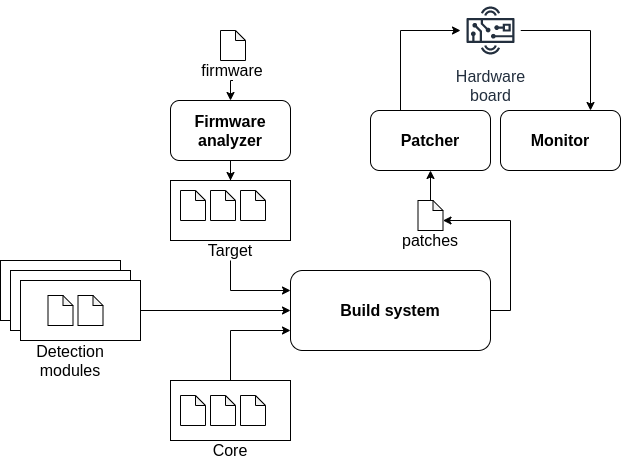

The diagram above was exported from draw.io. Its source (the exported page's mxGraphModel, read from the mxfile embedded in the PNG):
<mxGraphModel dx="1422" dy="811" grid="1" gridSize="10" guides="1" tooltips="1" connect="1" arrows="1" fold="1" page="1" pageScale="1" pageWidth="827" pageHeight="1169" math="0" shadow="0">
  <root>
    <mxCell id="0" />
    <mxCell id="1" parent="0" />
    <mxCell id="3FuOl3i-GBK3lRGcr0gp-19" style="edgeStyle=orthogonalEdgeStyle;rounded=0;orthogonalLoop=1;jettySize=auto;html=1;exitX=0.5;exitY=1;exitDx=0;exitDy=0;fontSize=16;" parent="1" source="3FuOl3i-GBK3lRGcr0gp-1" target="3FuOl3i-GBK3lRGcr0gp-15" edge="1">
      <mxGeometry relative="1" as="geometry" />
    </mxCell>
    <mxCell id="3FuOl3i-GBK3lRGcr0gp-1" value="Firmware analyzer" style="rounded=1;whiteSpace=wrap;html=1;fontStyle=1;fontSize=16;" parent="1" vertex="1">
      <mxGeometry x="200" y="120" width="120" height="60" as="geometry" />
    </mxCell>
    <mxCell id="3FuOl3i-GBK3lRGcr0gp-44" style="edgeStyle=orthogonalEdgeStyle;rounded=0;orthogonalLoop=1;jettySize=auto;html=1;exitX=1;exitY=0.5;exitDx=0;exitDy=0;entryX=0;entryY=0;entryDx=25;entryDy=20;entryPerimeter=0;startArrow=none;startFill=0;endArrow=classic;endFill=1;fontSize=16;" parent="1" source="3FuOl3i-GBK3lRGcr0gp-2" target="3FuOl3i-GBK3lRGcr0gp-36" edge="1">
      <mxGeometry relative="1" as="geometry" />
    </mxCell>
    <mxCell id="3FuOl3i-GBK3lRGcr0gp-2" value="Build system" style="rounded=1;whiteSpace=wrap;html=1;fontStyle=1;fontSize=16;" parent="1" vertex="1">
      <mxGeometry x="320" y="290" width="200" height="80" as="geometry" />
    </mxCell>
    <mxCell id="3FuOl3i-GBK3lRGcr0gp-3" value="Patcher" style="rounded=1;whiteSpace=wrap;html=1;fontStyle=1;fontSize=16;" parent="1" vertex="1">
      <mxGeometry x="400" y="130" width="120" height="60" as="geometry" />
    </mxCell>
    <mxCell id="3FuOl3i-GBK3lRGcr0gp-5" value="Monitor" style="rounded=1;whiteSpace=wrap;html=1;fontStyle=1;fontSize=16;" parent="1" vertex="1">
      <mxGeometry x="530" y="130" width="120" height="60" as="geometry" />
    </mxCell>
    <mxCell id="3FuOl3i-GBK3lRGcr0gp-11" value="" style="rounded=0;whiteSpace=wrap;html=1;fontSize=16;" parent="1" vertex="1">
      <mxGeometry x="30" y="280" width="120" height="60" as="geometry" />
    </mxCell>
    <mxCell id="3FuOl3i-GBK3lRGcr0gp-12" value="" style="rounded=0;whiteSpace=wrap;html=1;fontSize=16;" parent="1" vertex="1">
      <mxGeometry x="40" y="290" width="120" height="60" as="geometry" />
    </mxCell>
    <mxCell id="3FuOl3i-GBK3lRGcr0gp-21" style="edgeStyle=orthogonalEdgeStyle;rounded=0;orthogonalLoop=1;jettySize=auto;html=1;exitX=1;exitY=0.5;exitDx=0;exitDy=0;fontSize=16;" parent="1" source="3FuOl3i-GBK3lRGcr0gp-13" target="3FuOl3i-GBK3lRGcr0gp-2" edge="1">
      <mxGeometry relative="1" as="geometry" />
    </mxCell>
    <mxCell id="3FuOl3i-GBK3lRGcr0gp-13" value="" style="rounded=0;whiteSpace=wrap;html=1;fontSize=16;" parent="1" vertex="1">
      <mxGeometry x="50" y="300" width="120" height="60" as="geometry" />
    </mxCell>
    <mxCell id="3FuOl3i-GBK3lRGcr0gp-14" value="Detection modules" style="text;html=1;strokeColor=none;fillColor=none;align=center;verticalAlign=middle;whiteSpace=wrap;rounded=0;fontSize=16;" parent="1" vertex="1">
      <mxGeometry x="40" y="370" width="120" height="20" as="geometry" />
    </mxCell>
    <mxCell id="3FuOl3i-GBK3lRGcr0gp-15" value="" style="rounded=0;whiteSpace=wrap;html=1;fontSize=16;" parent="1" vertex="1">
      <mxGeometry x="200" y="200" width="120" height="60" as="geometry" />
    </mxCell>
    <mxCell id="3FuOl3i-GBK3lRGcr0gp-20" style="edgeStyle=orthogonalEdgeStyle;rounded=0;orthogonalLoop=1;jettySize=auto;html=1;exitX=0.5;exitY=1;exitDx=0;exitDy=0;entryX=0;entryY=0.25;entryDx=0;entryDy=0;fontSize=16;" parent="1" source="3FuOl3i-GBK3lRGcr0gp-16" target="3FuOl3i-GBK3lRGcr0gp-2" edge="1">
      <mxGeometry relative="1" as="geometry" />
    </mxCell>
    <mxCell id="3FuOl3i-GBK3lRGcr0gp-16" value="Target" style="text;html=1;strokeColor=none;fillColor=none;align=center;verticalAlign=middle;whiteSpace=wrap;rounded=0;fontSize=16;" parent="1" vertex="1">
      <mxGeometry x="200" y="260" width="120" height="20" as="geometry" />
    </mxCell>
    <mxCell id="3FuOl3i-GBK3lRGcr0gp-22" style="edgeStyle=orthogonalEdgeStyle;rounded=0;orthogonalLoop=1;jettySize=auto;html=1;exitX=0.5;exitY=0;exitDx=0;exitDy=0;entryX=0;entryY=0.75;entryDx=0;entryDy=0;fontSize=16;" parent="1" source="3FuOl3i-GBK3lRGcr0gp-17" target="3FuOl3i-GBK3lRGcr0gp-2" edge="1">
      <mxGeometry relative="1" as="geometry" />
    </mxCell>
    <mxCell id="3FuOl3i-GBK3lRGcr0gp-17" value="" style="rounded=0;whiteSpace=wrap;html=1;fontSize=16;" parent="1" vertex="1">
      <mxGeometry x="200" y="400" width="120" height="60" as="geometry" />
    </mxCell>
    <mxCell id="3FuOl3i-GBK3lRGcr0gp-18" value="Core" style="text;html=1;strokeColor=none;fillColor=none;align=center;verticalAlign=middle;whiteSpace=wrap;rounded=0;fontSize=16;" parent="1" vertex="1">
      <mxGeometry x="200" y="460" width="120" height="20" as="geometry" />
    </mxCell>
    <mxCell id="3FuOl3i-GBK3lRGcr0gp-24" style="edgeStyle=orthogonalEdgeStyle;rounded=0;orthogonalLoop=1;jettySize=auto;html=1;exitX=0.5;exitY=1;exitDx=0;exitDy=0;exitPerimeter=0;entryX=0.5;entryY=0;entryDx=0;entryDy=0;fontSize=16;" parent="1" target="3FuOl3i-GBK3lRGcr0gp-1" edge="1">
      <mxGeometry relative="1" as="geometry">
        <mxPoint x="262.5" y="100" as="sourcePoint" />
      </mxGeometry>
    </mxCell>
    <mxCell id="3FuOl3i-GBK3lRGcr0gp-25" value="" style="shape=note;whiteSpace=wrap;html=1;backgroundOutline=1;darkOpacity=0.05;size=10;fontSize=16;" parent="1" vertex="1">
      <mxGeometry x="210" y="210" width="25" height="30" as="geometry" />
    </mxCell>
    <mxCell id="3FuOl3i-GBK3lRGcr0gp-26" value="" style="shape=note;whiteSpace=wrap;html=1;backgroundOutline=1;darkOpacity=0.05;size=10;fontSize=16;" parent="1" vertex="1">
      <mxGeometry x="240" y="210" width="25" height="30" as="geometry" />
    </mxCell>
    <mxCell id="3FuOl3i-GBK3lRGcr0gp-27" value="" style="shape=note;whiteSpace=wrap;html=1;backgroundOutline=1;darkOpacity=0.05;size=10;fontSize=16;" parent="1" vertex="1">
      <mxGeometry x="270" y="210" width="25" height="30" as="geometry" />
    </mxCell>
    <mxCell id="3FuOl3i-GBK3lRGcr0gp-28" value="" style="shape=note;whiteSpace=wrap;html=1;backgroundOutline=1;darkOpacity=0.05;size=10;fontSize=16;" parent="1" vertex="1">
      <mxGeometry x="210" y="415" width="25" height="30" as="geometry" />
    </mxCell>
    <mxCell id="3FuOl3i-GBK3lRGcr0gp-29" value="" style="shape=note;whiteSpace=wrap;html=1;backgroundOutline=1;darkOpacity=0.05;size=10;fontSize=16;" parent="1" vertex="1">
      <mxGeometry x="240" y="415" width="25" height="30" as="geometry" />
    </mxCell>
    <mxCell id="3FuOl3i-GBK3lRGcr0gp-30" value="" style="shape=note;whiteSpace=wrap;html=1;backgroundOutline=1;darkOpacity=0.05;size=10;fontSize=16;" parent="1" vertex="1">
      <mxGeometry x="270" y="415" width="25" height="30" as="geometry" />
    </mxCell>
    <mxCell id="3FuOl3i-GBK3lRGcr0gp-31" value="" style="shape=note;whiteSpace=wrap;html=1;backgroundOutline=1;darkOpacity=0.05;size=10;fontSize=16;" parent="1" vertex="1">
      <mxGeometry x="77.5" y="315" width="25" height="30" as="geometry" />
    </mxCell>
    <mxCell id="3FuOl3i-GBK3lRGcr0gp-32" value="" style="shape=note;whiteSpace=wrap;html=1;backgroundOutline=1;darkOpacity=0.05;size=10;fontSize=16;" parent="1" vertex="1">
      <mxGeometry x="107.5" y="315" width="25" height="30" as="geometry" />
    </mxCell>
    <mxCell id="3FuOl3i-GBK3lRGcr0gp-33" value="firmware" style="text;html=1;strokeColor=none;fillColor=none;align=center;verticalAlign=middle;whiteSpace=wrap;rounded=0;fontSize=16;" parent="1" vertex="1">
      <mxGeometry x="242" y="80" width="40" height="20" as="geometry" />
    </mxCell>
    <mxCell id="3FuOl3i-GBK3lRGcr0gp-34" value="" style="shape=note;whiteSpace=wrap;html=1;backgroundOutline=1;darkOpacity=0.05;size=10;fontSize=16;" parent="1" vertex="1">
      <mxGeometry x="250" y="50" width="25" height="30" as="geometry" />
    </mxCell>
    <mxCell id="3FuOl3i-GBK3lRGcr0gp-39" style="edgeStyle=orthogonalEdgeStyle;rounded=0;orthogonalLoop=1;jettySize=auto;html=1;exitX=0.5;exitY=0;exitDx=0;exitDy=0;exitPerimeter=0;fontSize=16;" parent="1" source="3FuOl3i-GBK3lRGcr0gp-36" target="3FuOl3i-GBK3lRGcr0gp-3" edge="1">
      <mxGeometry relative="1" as="geometry" />
    </mxCell>
    <mxCell id="3FuOl3i-GBK3lRGcr0gp-36" value="" style="shape=note;whiteSpace=wrap;html=1;backgroundOutline=1;darkOpacity=0.05;size=10;fontSize=16;" parent="1" vertex="1">
      <mxGeometry x="447.5" y="220" width="25" height="30" as="geometry" />
    </mxCell>
    <mxCell id="3FuOl3i-GBK3lRGcr0gp-37" value="patches" style="text;html=1;strokeColor=none;fillColor=none;align=center;verticalAlign=middle;whiteSpace=wrap;rounded=0;fontSize=16;" parent="1" vertex="1">
      <mxGeometry x="440" y="250" width="40" height="20" as="geometry" />
    </mxCell>
    <mxCell id="3FuOl3i-GBK3lRGcr0gp-42" style="edgeStyle=orthogonalEdgeStyle;rounded=0;orthogonalLoop=1;jettySize=auto;html=1;entryX=0.25;entryY=0;entryDx=0;entryDy=0;startArrow=classic;startFill=1;endArrow=none;endFill=0;fontSize=16;" parent="1" source="3FuOl3i-GBK3lRGcr0gp-40" target="3FuOl3i-GBK3lRGcr0gp-3" edge="1">
      <mxGeometry relative="1" as="geometry">
        <Array as="points">
          <mxPoint x="430" y="50" />
        </Array>
      </mxGeometry>
    </mxCell>
    <mxCell id="3FuOl3i-GBK3lRGcr0gp-43" style="edgeStyle=orthogonalEdgeStyle;rounded=0;orthogonalLoop=1;jettySize=auto;html=1;entryX=0.75;entryY=0;entryDx=0;entryDy=0;startArrow=none;startFill=0;endArrow=classic;endFill=1;fontSize=16;" parent="1" source="3FuOl3i-GBK3lRGcr0gp-40" target="3FuOl3i-GBK3lRGcr0gp-5" edge="1">
      <mxGeometry relative="1" as="geometry">
        <Array as="points">
          <mxPoint x="620" y="50" />
        </Array>
      </mxGeometry>
    </mxCell>
    <mxCell id="3FuOl3i-GBK3lRGcr0gp-40" value="Hardware&#10;board" style="sketch=0;outlineConnect=0;fontColor=#232F3E;gradientColor=none;strokeColor=#232F3E;fillColor=#ffffff;dashed=0;verticalLabelPosition=bottom;verticalAlign=top;align=center;html=1;fontSize=16;fontStyle=0;aspect=fixed;shape=mxgraph.aws4.resourceIcon;resIcon=mxgraph.aws4.hardware_board;" parent="1" vertex="1">
      <mxGeometry x="490" y="20" width="60" height="60" as="geometry" />
    </mxCell>
  </root>
</mxGraphModel>